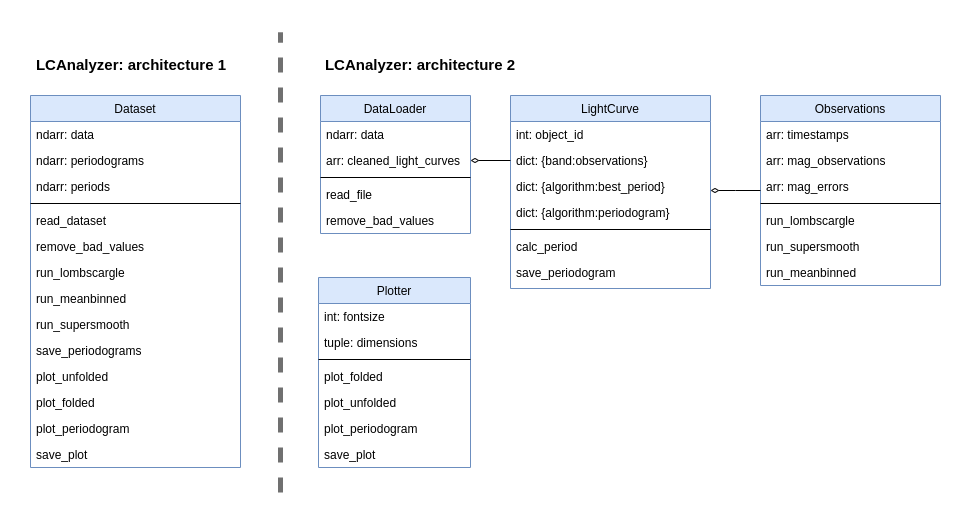

The diagram above was exported from draw.io. Its source (the exported page's mxGraphModel, read from the mxfile embedded in the PNG):
<mxGraphModel dx="1434" dy="723" grid="1" gridSize="10" guides="1" tooltips="1" connect="1" arrows="1" fold="1" page="1" pageScale="1" pageWidth="500" pageHeight="500" math="0" shadow="0">
  <root>
    <mxCell id="WIyWlLk6GJQsqaUBKTNV-0" />
    <mxCell id="WIyWlLk6GJQsqaUBKTNV-1" parent="WIyWlLk6GJQsqaUBKTNV-0" />
    <mxCell id="lKIpImyG1ot2C_NE6sAR-15" value="Dataset" style="swimlane;fontStyle=0;align=center;verticalAlign=top;childLayout=stackLayout;horizontal=1;startSize=26;horizontalStack=0;resizeParent=1;resizeLast=0;collapsible=1;marginBottom=0;rounded=0;shadow=0;strokeWidth=1;fillColor=#dae8fc;strokeColor=#6c8ebf;" parent="WIyWlLk6GJQsqaUBKTNV-1" vertex="1">
      <mxGeometry x="30" y="73" width="210" height="372" as="geometry">
        <mxRectangle x="220" y="120" width="160" height="26" as="alternateBounds" />
      </mxGeometry>
    </mxCell>
    <mxCell id="lKIpImyG1ot2C_NE6sAR-16" value="ndarr: data" style="text;align=left;verticalAlign=top;spacingLeft=4;spacingRight=4;overflow=hidden;rotatable=0;points=[[0,0.5],[1,0.5]];portConstraint=eastwest;" parent="lKIpImyG1ot2C_NE6sAR-15" vertex="1">
      <mxGeometry y="26" width="210" height="26" as="geometry" />
    </mxCell>
    <mxCell id="lKIpImyG1ot2C_NE6sAR-17" value="ndarr: periodograms" style="text;align=left;verticalAlign=top;spacingLeft=4;spacingRight=4;overflow=hidden;rotatable=0;points=[[0,0.5],[1,0.5]];portConstraint=eastwest;" parent="lKIpImyG1ot2C_NE6sAR-15" vertex="1">
      <mxGeometry y="52" width="210" height="26" as="geometry" />
    </mxCell>
    <mxCell id="lKIpImyG1ot2C_NE6sAR-18" value="ndarr: periods" style="text;align=left;verticalAlign=top;spacingLeft=4;spacingRight=4;overflow=hidden;rotatable=0;points=[[0,0.5],[1,0.5]];portConstraint=eastwest;" parent="lKIpImyG1ot2C_NE6sAR-15" vertex="1">
      <mxGeometry y="78" width="210" height="26" as="geometry" />
    </mxCell>
    <mxCell id="lKIpImyG1ot2C_NE6sAR-20" value="" style="line;html=1;strokeWidth=1;align=left;verticalAlign=middle;spacingTop=-1;spacingLeft=3;spacingRight=3;rotatable=0;labelPosition=right;points=[];portConstraint=eastwest;" parent="lKIpImyG1ot2C_NE6sAR-15" vertex="1">
      <mxGeometry y="104" width="210" height="8" as="geometry" />
    </mxCell>
    <mxCell id="lKIpImyG1ot2C_NE6sAR-21" value="read_dataset" style="text;align=left;verticalAlign=top;spacingLeft=4;spacingRight=4;overflow=hidden;rotatable=0;points=[[0,0.5],[1,0.5]];portConstraint=eastwest;" parent="lKIpImyG1ot2C_NE6sAR-15" vertex="1">
      <mxGeometry y="112" width="210" height="26" as="geometry" />
    </mxCell>
    <mxCell id="lKIpImyG1ot2C_NE6sAR-22" value="remove_bad_values" style="text;align=left;verticalAlign=top;spacingLeft=4;spacingRight=4;overflow=hidden;rotatable=0;points=[[0,0.5],[1,0.5]];portConstraint=eastwest;" parent="lKIpImyG1ot2C_NE6sAR-15" vertex="1">
      <mxGeometry y="138" width="210" height="26" as="geometry" />
    </mxCell>
    <mxCell id="lKIpImyG1ot2C_NE6sAR-57" value="run_lombscargle" style="text;align=left;verticalAlign=top;spacingLeft=4;spacingRight=4;overflow=hidden;rotatable=0;points=[[0,0.5],[1,0.5]];portConstraint=eastwest;" parent="lKIpImyG1ot2C_NE6sAR-15" vertex="1">
      <mxGeometry y="164" width="210" height="26" as="geometry" />
    </mxCell>
    <mxCell id="lKIpImyG1ot2C_NE6sAR-58" value="run_meanbinned" style="text;align=left;verticalAlign=top;spacingLeft=4;spacingRight=4;overflow=hidden;rotatable=0;points=[[0,0.5],[1,0.5]];portConstraint=eastwest;" parent="lKIpImyG1ot2C_NE6sAR-15" vertex="1">
      <mxGeometry y="190" width="210" height="26" as="geometry" />
    </mxCell>
    <mxCell id="lKIpImyG1ot2C_NE6sAR-59" value="run_supersmooth" style="text;align=left;verticalAlign=top;spacingLeft=4;spacingRight=4;overflow=hidden;rotatable=0;points=[[0,0.5],[1,0.5]];portConstraint=eastwest;" parent="lKIpImyG1ot2C_NE6sAR-15" vertex="1">
      <mxGeometry y="216" width="210" height="26" as="geometry" />
    </mxCell>
    <mxCell id="lKIpImyG1ot2C_NE6sAR-26" value="save_periodograms" style="text;align=left;verticalAlign=top;spacingLeft=4;spacingRight=4;overflow=hidden;rotatable=0;points=[[0,0.5],[1,0.5]];portConstraint=eastwest;" parent="lKIpImyG1ot2C_NE6sAR-15" vertex="1">
      <mxGeometry y="242" width="210" height="26" as="geometry" />
    </mxCell>
    <mxCell id="lKIpImyG1ot2C_NE6sAR-24" value="plot_unfolded" style="text;align=left;verticalAlign=top;spacingLeft=4;spacingRight=4;overflow=hidden;rotatable=0;points=[[0,0.5],[1,0.5]];portConstraint=eastwest;" parent="lKIpImyG1ot2C_NE6sAR-15" vertex="1">
      <mxGeometry y="268" width="210" height="26" as="geometry" />
    </mxCell>
    <mxCell id="lKIpImyG1ot2C_NE6sAR-28" value="plot_folded" style="text;align=left;verticalAlign=top;spacingLeft=4;spacingRight=4;overflow=hidden;rotatable=0;points=[[0,0.5],[1,0.5]];portConstraint=eastwest;" parent="lKIpImyG1ot2C_NE6sAR-15" vertex="1">
      <mxGeometry y="294" width="210" height="26" as="geometry" />
    </mxCell>
    <mxCell id="lKIpImyG1ot2C_NE6sAR-29" value="plot_periodogram" style="text;align=left;verticalAlign=top;spacingLeft=4;spacingRight=4;overflow=hidden;rotatable=0;points=[[0,0.5],[1,0.5]];portConstraint=eastwest;" parent="lKIpImyG1ot2C_NE6sAR-15" vertex="1">
      <mxGeometry y="320" width="210" height="26" as="geometry" />
    </mxCell>
    <mxCell id="lKIpImyG1ot2C_NE6sAR-25" value="save_plot" style="text;align=left;verticalAlign=top;spacingLeft=4;spacingRight=4;overflow=hidden;rotatable=0;points=[[0,0.5],[1,0.5]];portConstraint=eastwest;" parent="lKIpImyG1ot2C_NE6sAR-15" vertex="1">
      <mxGeometry y="346" width="210" height="26" as="geometry" />
    </mxCell>
    <mxCell id="kpI-laEAiYqsJtIhNHUC-0" value="" style="endArrow=none;dashed=1;html=1;rounded=0;strokeWidth=5;strokeColor=#707070;" edge="1" parent="WIyWlLk6GJQsqaUBKTNV-1">
      <mxGeometry width="50" height="50" relative="1" as="geometry">
        <mxPoint x="280" y="470" as="sourcePoint" />
        <mxPoint x="280" y="10" as="targetPoint" />
      </mxGeometry>
    </mxCell>
    <mxCell id="kpI-laEAiYqsJtIhNHUC-1" value="LightCurve" style="swimlane;fontStyle=0;align=center;verticalAlign=top;childLayout=stackLayout;horizontal=1;startSize=26;horizontalStack=0;resizeParent=1;resizeLast=0;collapsible=1;marginBottom=0;rounded=0;shadow=0;strokeWidth=1;fillColor=#dae8fc;strokeColor=#6c8ebf;" vertex="1" parent="WIyWlLk6GJQsqaUBKTNV-1">
      <mxGeometry x="510" y="73" width="200" height="193" as="geometry">
        <mxRectangle x="220" y="120" width="160" height="26" as="alternateBounds" />
      </mxGeometry>
    </mxCell>
    <mxCell id="kpI-laEAiYqsJtIhNHUC-2" value="int: object_id" style="text;align=left;verticalAlign=top;spacingLeft=4;spacingRight=4;overflow=hidden;rotatable=0;points=[[0,0.5],[1,0.5]];portConstraint=eastwest;" vertex="1" parent="kpI-laEAiYqsJtIhNHUC-1">
      <mxGeometry y="26" width="200" height="26" as="geometry" />
    </mxCell>
    <mxCell id="kpI-laEAiYqsJtIhNHUC-3" value="dict: {band:observations}" style="text;align=left;verticalAlign=top;spacingLeft=4;spacingRight=4;overflow=hidden;rotatable=0;points=[[0,0.5],[1,0.5]];portConstraint=eastwest;" vertex="1" parent="kpI-laEAiYqsJtIhNHUC-1">
      <mxGeometry y="52" width="200" height="26" as="geometry" />
    </mxCell>
    <mxCell id="kpI-laEAiYqsJtIhNHUC-4" value="dict: {algorithm:best_period}" style="text;align=left;verticalAlign=top;spacingLeft=4;spacingRight=4;overflow=hidden;rotatable=0;points=[[0,0.5],[1,0.5]];portConstraint=eastwest;" vertex="1" parent="kpI-laEAiYqsJtIhNHUC-1">
      <mxGeometry y="78" width="200" height="26" as="geometry" />
    </mxCell>
    <mxCell id="kpI-laEAiYqsJtIhNHUC-5" value="dict: {algorithm:periodogram}" style="text;align=left;verticalAlign=top;spacingLeft=4;spacingRight=4;overflow=hidden;rotatable=0;points=[[0,0.5],[1,0.5]];portConstraint=eastwest;" vertex="1" parent="kpI-laEAiYqsJtIhNHUC-1">
      <mxGeometry y="104" width="200" height="26" as="geometry" />
    </mxCell>
    <mxCell id="kpI-laEAiYqsJtIhNHUC-6" value="" style="line;html=1;strokeWidth=1;align=left;verticalAlign=middle;spacingTop=-1;spacingLeft=3;spacingRight=3;rotatable=0;labelPosition=right;points=[];portConstraint=eastwest;" vertex="1" parent="kpI-laEAiYqsJtIhNHUC-1">
      <mxGeometry y="130" width="200" height="8" as="geometry" />
    </mxCell>
    <mxCell id="kpI-laEAiYqsJtIhNHUC-7" value="calc_period" style="text;align=left;verticalAlign=top;spacingLeft=4;spacingRight=4;overflow=hidden;rotatable=0;points=[[0,0.5],[1,0.5]];portConstraint=eastwest;" vertex="1" parent="kpI-laEAiYqsJtIhNHUC-1">
      <mxGeometry y="138" width="200" height="26" as="geometry" />
    </mxCell>
    <mxCell id="kpI-laEAiYqsJtIhNHUC-8" value="save_periodogram" style="text;align=left;verticalAlign=top;spacingLeft=4;spacingRight=4;overflow=hidden;rotatable=0;points=[[0,0.5],[1,0.5]];portConstraint=eastwest;" vertex="1" parent="kpI-laEAiYqsJtIhNHUC-1">
      <mxGeometry y="164" width="200" height="26" as="geometry" />
    </mxCell>
    <mxCell id="kpI-laEAiYqsJtIhNHUC-9" value="Observations" style="swimlane;fontStyle=0;align=center;verticalAlign=top;childLayout=stackLayout;horizontal=1;startSize=26;horizontalStack=0;resizeParent=1;resizeLast=0;collapsible=1;marginBottom=0;rounded=0;shadow=0;strokeWidth=1;fillColor=#dae8fc;strokeColor=#6c8ebf;" vertex="1" parent="WIyWlLk6GJQsqaUBKTNV-1">
      <mxGeometry x="760" y="73" width="180" height="190" as="geometry">
        <mxRectangle x="550" y="140" width="160" height="26" as="alternateBounds" />
      </mxGeometry>
    </mxCell>
    <mxCell id="kpI-laEAiYqsJtIhNHUC-10" value="arr: timestamps" style="text;align=left;verticalAlign=top;spacingLeft=4;spacingRight=4;overflow=hidden;rotatable=0;points=[[0,0.5],[1,0.5]];portConstraint=eastwest;rounded=0;shadow=0;html=0;" vertex="1" parent="kpI-laEAiYqsJtIhNHUC-9">
      <mxGeometry y="26" width="180" height="26" as="geometry" />
    </mxCell>
    <mxCell id="kpI-laEAiYqsJtIhNHUC-11" value="arr: mag_observations" style="text;align=left;verticalAlign=top;spacingLeft=4;spacingRight=4;overflow=hidden;rotatable=0;points=[[0,0.5],[1,0.5]];portConstraint=eastwest;rounded=0;shadow=0;html=0;" vertex="1" parent="kpI-laEAiYqsJtIhNHUC-9">
      <mxGeometry y="52" width="180" height="26" as="geometry" />
    </mxCell>
    <mxCell id="kpI-laEAiYqsJtIhNHUC-12" value="arr: mag_errors" style="text;align=left;verticalAlign=top;spacingLeft=4;spacingRight=4;overflow=hidden;rotatable=0;points=[[0,0.5],[1,0.5]];portConstraint=eastwest;rounded=0;shadow=0;html=0;" vertex="1" parent="kpI-laEAiYqsJtIhNHUC-9">
      <mxGeometry y="78" width="180" height="26" as="geometry" />
    </mxCell>
    <mxCell id="kpI-laEAiYqsJtIhNHUC-13" value="" style="line;html=1;strokeWidth=1;align=left;verticalAlign=middle;spacingTop=-1;spacingLeft=3;spacingRight=3;rotatable=0;labelPosition=right;points=[];portConstraint=eastwest;" vertex="1" parent="kpI-laEAiYqsJtIhNHUC-9">
      <mxGeometry y="104" width="180" height="8" as="geometry" />
    </mxCell>
    <mxCell id="kpI-laEAiYqsJtIhNHUC-14" value="run_lombscargle" style="text;align=left;verticalAlign=top;spacingLeft=4;spacingRight=4;overflow=hidden;rotatable=0;points=[[0,0.5],[1,0.5]];portConstraint=eastwest;" vertex="1" parent="kpI-laEAiYqsJtIhNHUC-9">
      <mxGeometry y="112" width="180" height="26" as="geometry" />
    </mxCell>
    <mxCell id="kpI-laEAiYqsJtIhNHUC-15" value="run_supersmooth" style="text;align=left;verticalAlign=top;spacingLeft=4;spacingRight=4;overflow=hidden;rotatable=0;points=[[0,0.5],[1,0.5]];portConstraint=eastwest;" vertex="1" parent="kpI-laEAiYqsJtIhNHUC-9">
      <mxGeometry y="138" width="180" height="26" as="geometry" />
    </mxCell>
    <mxCell id="kpI-laEAiYqsJtIhNHUC-16" value="run_meanbinned" style="text;align=left;verticalAlign=top;spacingLeft=4;spacingRight=4;overflow=hidden;rotatable=0;points=[[0,0.5],[1,0.5]];portConstraint=eastwest;" vertex="1" parent="kpI-laEAiYqsJtIhNHUC-9">
      <mxGeometry y="164" width="180" height="26" as="geometry" />
    </mxCell>
    <mxCell id="kpI-laEAiYqsJtIhNHUC-17" value="" style="endArrow=none;shadow=0;strokeWidth=1;rounded=0;curved=0;endFill=0;edgeStyle=elbowEdgeStyle;elbow=vertical;startArrow=diamondThin;startFill=0;" edge="1" parent="WIyWlLk6GJQsqaUBKTNV-1" source="kpI-laEAiYqsJtIhNHUC-1" target="kpI-laEAiYqsJtIhNHUC-9">
      <mxGeometry x="0.5" y="41" relative="1" as="geometry">
        <mxPoint x="670" y="165" as="sourcePoint" />
        <mxPoint x="830" y="165" as="targetPoint" />
        <mxPoint x="-40" y="32" as="offset" />
      </mxGeometry>
    </mxCell>
    <mxCell id="kpI-laEAiYqsJtIhNHUC-18" value="DataLoader" style="swimlane;fontStyle=0;align=center;verticalAlign=top;childLayout=stackLayout;horizontal=1;startSize=26;horizontalStack=0;resizeParent=1;resizeLast=0;collapsible=1;marginBottom=0;rounded=0;shadow=0;strokeWidth=1;fillColor=#dae8fc;strokeColor=#6c8ebf;" vertex="1" parent="WIyWlLk6GJQsqaUBKTNV-1">
      <mxGeometry x="320" y="73" width="150" height="138" as="geometry">
        <mxRectangle x="550" y="140" width="160" height="26" as="alternateBounds" />
      </mxGeometry>
    </mxCell>
    <mxCell id="kpI-laEAiYqsJtIhNHUC-19" value="ndarr: data" style="text;align=left;verticalAlign=top;spacingLeft=4;spacingRight=4;overflow=hidden;rotatable=0;points=[[0,0.5],[1,0.5]];portConstraint=eastwest;rounded=0;shadow=0;html=0;" vertex="1" parent="kpI-laEAiYqsJtIhNHUC-18">
      <mxGeometry y="26" width="150" height="26" as="geometry" />
    </mxCell>
    <mxCell id="kpI-laEAiYqsJtIhNHUC-20" value="arr: cleaned_light_curves" style="text;align=left;verticalAlign=top;spacingLeft=4;spacingRight=4;overflow=hidden;rotatable=0;points=[[0,0.5],[1,0.5]];portConstraint=eastwest;rounded=0;shadow=0;html=0;" vertex="1" parent="kpI-laEAiYqsJtIhNHUC-18">
      <mxGeometry y="52" width="150" height="26" as="geometry" />
    </mxCell>
    <mxCell id="kpI-laEAiYqsJtIhNHUC-21" value="" style="line;html=1;strokeWidth=1;align=left;verticalAlign=middle;spacingTop=-1;spacingLeft=3;spacingRight=3;rotatable=0;labelPosition=right;points=[];portConstraint=eastwest;" vertex="1" parent="kpI-laEAiYqsJtIhNHUC-18">
      <mxGeometry y="78" width="150" height="8" as="geometry" />
    </mxCell>
    <mxCell id="kpI-laEAiYqsJtIhNHUC-22" value="read_file" style="text;align=left;verticalAlign=top;spacingLeft=4;spacingRight=4;overflow=hidden;rotatable=0;points=[[0,0.5],[1,0.5]];portConstraint=eastwest;" vertex="1" parent="kpI-laEAiYqsJtIhNHUC-18">
      <mxGeometry y="86" width="150" height="26" as="geometry" />
    </mxCell>
    <mxCell id="kpI-laEAiYqsJtIhNHUC-23" value="remove_bad_values" style="text;align=left;verticalAlign=top;spacingLeft=4;spacingRight=4;overflow=hidden;rotatable=0;points=[[0,0.5],[1,0.5]];portConstraint=eastwest;" vertex="1" parent="kpI-laEAiYqsJtIhNHUC-18">
      <mxGeometry y="112" width="150" height="26" as="geometry" />
    </mxCell>
    <mxCell id="kpI-laEAiYqsJtIhNHUC-24" value="Plotter" style="swimlane;fontStyle=0;align=center;verticalAlign=top;childLayout=stackLayout;horizontal=1;startSize=26;horizontalStack=0;resizeParent=1;resizeLast=0;collapsible=1;marginBottom=0;rounded=0;shadow=0;strokeWidth=1;fillColor=#dae8fc;strokeColor=#6c8ebf;" vertex="1" parent="WIyWlLk6GJQsqaUBKTNV-1">
      <mxGeometry x="318" y="255" width="152" height="190" as="geometry">
        <mxRectangle x="550" y="140" width="160" height="26" as="alternateBounds" />
      </mxGeometry>
    </mxCell>
    <mxCell id="kpI-laEAiYqsJtIhNHUC-25" value="int: fontsize" style="text;align=left;verticalAlign=top;spacingLeft=4;spacingRight=4;overflow=hidden;rotatable=0;points=[[0,0.5],[1,0.5]];portConstraint=eastwest;rounded=0;shadow=0;html=0;" vertex="1" parent="kpI-laEAiYqsJtIhNHUC-24">
      <mxGeometry y="26" width="152" height="26" as="geometry" />
    </mxCell>
    <mxCell id="kpI-laEAiYqsJtIhNHUC-26" value="tuple: dimensions" style="text;align=left;verticalAlign=top;spacingLeft=4;spacingRight=4;overflow=hidden;rotatable=0;points=[[0,0.5],[1,0.5]];portConstraint=eastwest;rounded=0;shadow=0;html=0;" vertex="1" parent="kpI-laEAiYqsJtIhNHUC-24">
      <mxGeometry y="52" width="152" height="26" as="geometry" />
    </mxCell>
    <mxCell id="kpI-laEAiYqsJtIhNHUC-27" value="" style="line;html=1;strokeWidth=1;align=left;verticalAlign=middle;spacingTop=-1;spacingLeft=3;spacingRight=3;rotatable=0;labelPosition=right;points=[];portConstraint=eastwest;" vertex="1" parent="kpI-laEAiYqsJtIhNHUC-24">
      <mxGeometry y="78" width="152" height="8" as="geometry" />
    </mxCell>
    <mxCell id="kpI-laEAiYqsJtIhNHUC-28" value="plot_folded" style="text;align=left;verticalAlign=top;spacingLeft=4;spacingRight=4;overflow=hidden;rotatable=0;points=[[0,0.5],[1,0.5]];portConstraint=eastwest;" vertex="1" parent="kpI-laEAiYqsJtIhNHUC-24">
      <mxGeometry y="86" width="152" height="26" as="geometry" />
    </mxCell>
    <mxCell id="kpI-laEAiYqsJtIhNHUC-29" value="plot_unfolded" style="text;align=left;verticalAlign=top;spacingLeft=4;spacingRight=4;overflow=hidden;rotatable=0;points=[[0,0.5],[1,0.5]];portConstraint=eastwest;" vertex="1" parent="kpI-laEAiYqsJtIhNHUC-24">
      <mxGeometry y="112" width="152" height="26" as="geometry" />
    </mxCell>
    <mxCell id="kpI-laEAiYqsJtIhNHUC-30" value="plot_periodogram" style="text;align=left;verticalAlign=top;spacingLeft=4;spacingRight=4;overflow=hidden;rotatable=0;points=[[0,0.5],[1,0.5]];portConstraint=eastwest;" vertex="1" parent="kpI-laEAiYqsJtIhNHUC-24">
      <mxGeometry y="138" width="152" height="26" as="geometry" />
    </mxCell>
    <mxCell id="kpI-laEAiYqsJtIhNHUC-31" value="save_plot" style="text;align=left;verticalAlign=top;spacingLeft=4;spacingRight=4;overflow=hidden;rotatable=0;points=[[0,0.5],[1,0.5]];portConstraint=eastwest;" vertex="1" parent="kpI-laEAiYqsJtIhNHUC-24">
      <mxGeometry y="164" width="152" height="26" as="geometry" />
    </mxCell>
    <mxCell id="kpI-laEAiYqsJtIhNHUC-32" style="rounded=0;orthogonalLoop=1;jettySize=auto;html=1;exitX=1;exitY=0.5;exitDx=0;exitDy=0;entryX=0;entryY=0.5;entryDx=0;entryDy=0;endArrow=none;endFill=0;startArrow=diamondThin;startFill=0;" edge="1" parent="WIyWlLk6GJQsqaUBKTNV-1" source="kpI-laEAiYqsJtIhNHUC-20" target="kpI-laEAiYqsJtIhNHUC-3">
      <mxGeometry relative="1" as="geometry" />
    </mxCell>
    <mxCell id="kpI-laEAiYqsJtIhNHUC-33" value="LCAnalyzer: architecture 1" style="text;html=1;align=center;verticalAlign=middle;whiteSpace=wrap;rounded=0;fontSize=15;fontStyle=1" vertex="1" parent="WIyWlLk6GJQsqaUBKTNV-1">
      <mxGeometry x="31" y="27" width="200" height="30" as="geometry" />
    </mxCell>
    <mxCell id="kpI-laEAiYqsJtIhNHUC-34" value="LCAnalyzer: architecture 2" style="text;html=1;align=center;verticalAlign=middle;whiteSpace=wrap;rounded=0;fontSize=15;fontStyle=1" vertex="1" parent="WIyWlLk6GJQsqaUBKTNV-1">
      <mxGeometry x="320" y="27" width="200" height="30" as="geometry" />
    </mxCell>
  </root>
</mxGraphModel>